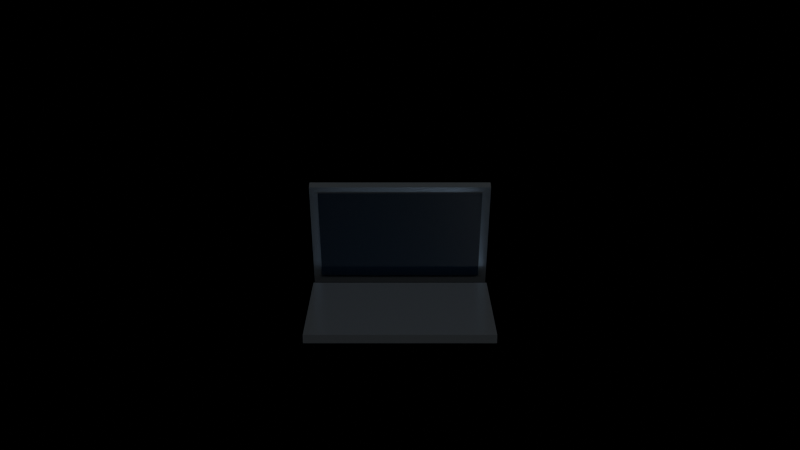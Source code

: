 # Source: prop_laptop.blend  (saved by Blender 5.2.45; exported with 4.5.12 LTS)
import bpy
from mathutils import Matrix  # noqa: F401  (used for matrix-valued properties, if any)

bpy.ops.wm.read_factory_settings(use_empty=True)
scene = bpy.context.scene
scene.name = 'Scene'

# ---- materials (node trees are filled in below, after node groups)
mat_laptopalu = bpy.data.materials.new('LaptopAlu')
mat_laptopscreen = bpy.data.materials.new('LaptopScreen')

# ---- material node trees
mat_laptopalu.use_nodes = True; mat_laptopalu.node_tree.nodes.clear()
_N = mat_laptopalu.node_tree.nodes; _L = mat_laptopalu.node_tree.links
n0 = _N.new('ShaderNodeBsdfPrincipled'); n0.name = 'Principled BSDF'; n0.location = (-200, 100)
n0.inputs[0].default_value = (0.3021, 0.3736, 0.4878, 1.0)
n0.inputs[1].default_value = 0.8
n0.inputs[2].default_value = 0.3
n0.inputs[10].default_value = 0.005
n1 = _N.new('ShaderNodeOutputMaterial'); n1.name = 'Material Output'; n1.location = (200, 100)
_L.new(n0.outputs[0], n1.inputs[0])
n1.is_active_output = True
mat_laptopscreen.use_nodes = True; mat_laptopscreen.node_tree.nodes.clear()
_N = mat_laptopscreen.node_tree.nodes; _L = mat_laptopscreen.node_tree.links
n0 = _N.new('ShaderNodeBsdfPrincipled'); n0.name = 'Principled BSDF'; n0.location = (-200, 100)
n0.inputs[0].default_value = (0.009021, 0.01794, 0.03995, 1.0)
n0.inputs[2].default_value = 0.1
n0.inputs[10].default_value = 0.005
n1 = _N.new('ShaderNodeOutputMaterial'); n1.name = 'Material Output'; n1.location = (200, 100)
_L.new(n0.outputs[0], n1.inputs[0])
n1.is_active_output = True

# ---- cameras
cam_assetcamera = bpy.data.cameras.new('AssetCamera')

# ---- lights
light_warmkey = bpy.data.lights.new('WarmKey', 'AREA')
light_warmkey.color = (1.0, 0.88, 0.72)
light_warmkey.energy = 100.0
light_warmkey.size = 2.0
light_warmfill = bpy.data.lights.new('WarmFill', 'POINT')
light_warmfill.color = (1.0, 0.94, 0.85)
light_warmfill.energy = 50.0

# ---- meshes
me_cube = bpy.data.meshes.new('Cube')
me_cube.from_pydata([(-0.5, -0.5, -0.5), (-0.5, -0.5, 0.5), (-0.5, 0.5, -0.5), (-0.5, 0.5, 0.5), (0.5, -0.5, -0.5), (0.5, -0.5, 0.5), (0.5, 0.5, -0.5), (0.5, 0.5, 0.5)], [], [(0, 1, 3, 2), (2, 3, 7, 6), (6, 7, 5, 4), (4, 5, 1, 0), (2, 6, 4, 0), (7, 3, 1, 5)])
_uv = me_cube.uv_layers.new(name='UVMap')
_uv.uv.foreach_set('vector', [0.375, 0.0, 0.625, 0.0, 0.625, 0.25, 0.375, 0.25, 0.375, 0.25, 0.625, 0.25, 0.625, 0.5, 0.375, 0.5, 0.375, 0.5, 0.625, 0.5, 0.625, 0.75, 0.375, 0.75, 0.375, 0.75, 0.625, 0.75, 0.625, 1.0, 0.375, 1.0, 0.125, 0.5, 0.375, 0.5, 0.375, 0.75, 0.125, 0.75, 0.625, 0.5, 0.875, 0.5, 0.875, 0.75, 0.625, 0.75])
me_cube.materials.append(mat_laptopalu)
me_cube.update()
me_cube_001 = bpy.data.meshes.new('Cube.001')
me_cube_001.from_pydata([(-0.5, -0.5, -0.5), (-0.5, -0.5, 0.5), (-0.5, 0.5, -0.5), (-0.5, 0.5, 0.5), (0.5, -0.5, -0.5), (0.5, -0.5, 0.5), (0.5, 0.5, -0.5), (0.5, 0.5, 0.5)], [], [(0, 1, 3, 2), (2, 3, 7, 6), (6, 7, 5, 4), (4, 5, 1, 0), (2, 6, 4, 0), (7, 3, 1, 5)])
_uv = me_cube_001.uv_layers.new(name='UVMap')
_uv.uv.foreach_set('vector', [0.375, 0.0, 0.625, 0.0, 0.625, 0.25, 0.375, 0.25, 0.375, 0.25, 0.625, 0.25, 0.625, 0.5, 0.375, 0.5, 0.375, 0.5, 0.625, 0.5, 0.625, 0.75, 0.375, 0.75, 0.375, 0.75, 0.625, 0.75, 0.625, 1.0, 0.375, 1.0, 0.125, 0.5, 0.375, 0.5, 0.375, 0.75, 0.125, 0.75, 0.625, 0.5, 0.875, 0.5, 0.875, 0.75, 0.625, 0.75])
me_cube_001.materials.append(mat_laptopalu)
me_cube_001.update()
me_plane = bpy.data.meshes.new('Plane')
me_plane.from_pydata([(-0.5, -0.5, 0.0), (0.5, -0.5, 0.0), (-0.5, 0.5, 0.0), (0.5, 0.5, 0.0)], [], [(0, 1, 3, 2)])
_uv = me_plane.uv_layers.new(name='UVMap')
_uv.uv.foreach_set('vector', [0.0, 0.0, 1.0, 0.0, 1.0, 1.0, 0.0, 1.0])
me_plane.materials.append(mat_laptopscreen)
me_plane.update()

# ---- objects
ob_warmkey = bpy.data.objects.new('WarmKey', light_warmkey)
ob_warmfill = bpy.data.objects.new('WarmFill', light_warmfill)
ob_laptop_base = bpy.data.objects.new('Laptop_Base', me_cube)
ob_laptop_lid = bpy.data.objects.new('Laptop_Lid', me_cube_001)
ob_laptop_display = bpy.data.objects.new('Laptop_Display', me_plane)
ob_assetcamera = bpy.data.objects.new('AssetCamera', cam_assetcamera)

# ---- transforms, parenting, visibility, modifiers, constraints
ob_warmkey.location = (2.0, -2.5, 3.0)
ob_warmfill.location = (-2.0, -1.5, 2.0)
ob_laptop_base.location = (0.0, 0.0, 0.0075)
ob_laptop_base.scale = (0.32, 0.24, 0.015)
ob_laptop_lid.location = (0.0, 0.12, 0.11)
ob_laptop_lid.rotation_euler = (0.3491, 0.0, 0.0)
ob_laptop_lid.scale = (0.32, 0.015, 0.22)
ob_laptop_display.location = (0.0, 0.11, 0.11)
ob_laptop_display.rotation_euler = (1.92, 0.0, 0.0)
ob_laptop_display.scale = (0.29, 0.19, 1.0)
ob_assetcamera.location = (0.0, -1.8, 0.75)
ob_assetcamera.rotation_euler = (1.257, 0.0, 0.0)

# ---- collection membership
scene.collection.objects.link(ob_warmkey)
scene.collection.objects.link(ob_warmfill)
scene.collection.objects.link(ob_laptop_base)
scene.collection.objects.link(ob_laptop_lid)
scene.collection.objects.link(ob_laptop_display)
scene.collection.objects.link(ob_assetcamera)

# ---- scene / render settings (as saved in the file)
scene.camera = ob_assetcamera
scene.frame_start = 1; scene.frame_end = 250; scene.frame_set(1)
scene.render.engine = 'BLENDER_EEVEE_NEXT'
scene.render.bake_bias = 0.0
scene.render.bake_samples = 0
scene.render.compositor_device = 'GPU'
scene.eevee.use_volume_custom_range = False
scene.eevee.fast_gi_thickness_near = 0.1
scene.eevee.fast_gi_thickness_far = 0.0
scene.eevee.ray_tracing_options.screen_trace_thickness = 0.1
bpy.context.view_layer.update()
